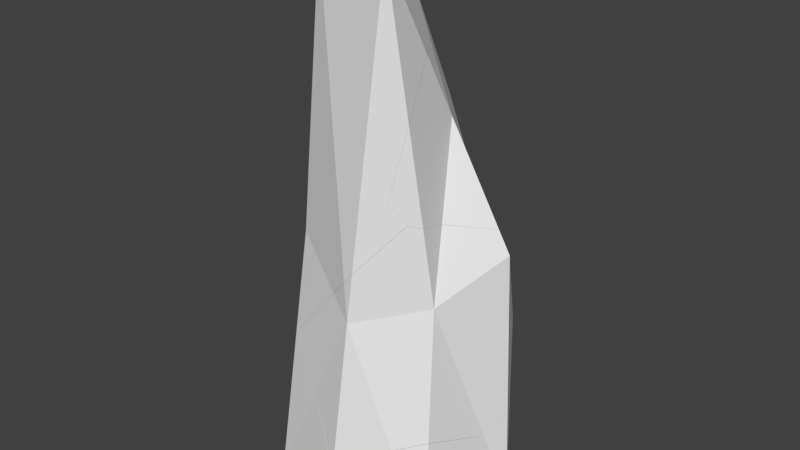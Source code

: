 # Source: stone0.blend  (saved by Blender 2.79.0; exported with 4.5.12 LTS)
import bpy
from mathutils import Matrix  # noqa: F401  (used for matrix-valued properties, if any)

bpy.ops.wm.read_factory_settings(use_empty=True)
scene = bpy.context.scene
scene.name = 'Scene'

# ---- collections
col_collection_2 = bpy.data.collections.new('Collection 2'); scene.collection.children.link(col_collection_2)

# ---- world
world_world = bpy.data.worlds.new('World'); scene.world = world_world
world_world.color = (0.05088, 0.05088, 0.05088)
world_world.use_sun_shadow = False
world_world.sun_shadow_jitter_overblur = 0.0
world_world.cycles.sampling_method = 'MANUAL'

# ---- meshes
me_cube_cell_039 = bpy.data.meshes.new('Cube_cell.039')
me_cube_cell_039.from_pydata([(-0.09623, 0.7353, -0.179), (0.2029, -0.3211, -0.3227), (0.3548, 0.5155, -0.4955), (0.1227, -0.1857, 0.451), (0.297, 0.6778, 0.1387), (-0.1276, -0.445, -0.06991), (-0.2818, -0.4472, 0.2874), (-0.4717, -0.5296, 0.19), (0.2029, -0.3211, -0.3227), (0.3548, 0.5155, -0.4955), (0.297, 0.6778, 0.1387), (0.1227, -0.1857, 0.451), (-0.1276, -0.445, -0.06991), (-0.2818, -0.4472, 0.2874), (-0.4717, -0.5296, 0.19)], [], [(8, 12, 14, 0, 9), (5, 1, 11, 13), (4, 9, 0), (13, 7, 5), (1, 2, 10, 11), (3, 4, 0, 14, 6)])
_k = set([(1, 2), (1, 5), (2, 10), (3, 4), (3, 6), (4, 9), (5, 7), (6, 14), (7, 13), (8, 9), (8, 12), (10, 11), (11, 13), (12, 14)])
me_cube_cell_039.attributes.new('sharp_edge', 'BOOLEAN', 'EDGE').data.foreach_set('value', [ (min(e.vertices), max(e.vertices)) in _k for e in me_cube_cell_039.edges])
me_cube_cell_039.use_remesh_preserve_volume = False
me_cube_cell_039.use_remesh_preserve_attributes = False
me_cube_cell_039.use_mirror_vertex_groups = False
me_cube_cell_039.update()
me_cube_cell_038 = bpy.data.meshes.new('Cube_cell.038')
me_cube_cell_038.from_pydata([(-0.3853, 1.184, 1.047), (1.439, 0.3054, -0.4953), (1.378, 0.2046, -0.7136), (1.415, 0.1529, -0.5451), (0.456, 0.1963, -1.271), (0.7573, 0.09753, -1.271), (1.007, 0.01539, -1.271), (0.8282, -0.2445, -1.271), (0.6145, 0.007953, -1.271), (-0.5034, 1.302, 0.1438), (0.1438, 1.453, 0.7973), (-0.8544, 0.8371, -0.8967), (-0.9666, 0.4283, -0.704), (-0.859, 0.831, -0.9102), (0.02579, -1.129, 0.2986), (0.4621, -1.377, -0.2836), (0.4691, -1.38, -0.2929), (0.3952, -1.381, -0.465), (0.3359, -1.381, -0.6018), (0.2902, -1.363, -0.588), (-0.2965, -1.125, -0.4098), (-0.8284, -0.2346, 1.25), (-0.565, -0.8402, 1.005), (-0.6358, -1.0, -0.3014), (-0.7404, -0.7906, -0.3347), (-0.9669, 0.1837, 1.411), (-0.5723, 0.8166, 1.559), (-1.104, 0.1837, -0.5454), (-0.503, -0.8625, 0.9877), (-0.3471, 1.082, 1.612), (-0.2049, 1.142, 1.609), (0.4717, 1.523, 1.115), (-0.155, 1.163, 1.608), (1.007, 0.01539, -1.271), (0.7573, 0.09753, -1.271), (0.8282, -0.2445, -1.271), (0.456, 0.1963, -1.271), (0.6145, 0.007953, -1.271), (-0.5034, 1.302, 0.1438), (0.1438, 1.453, 0.7973), (-0.8544, 0.8371, -0.8967), (-0.9666, 0.4283, -0.704), (-0.859, 0.831, -0.9102), (0.02579, -1.129, 0.2986), (0.4621, -1.377, -0.2836), (0.4691, -1.38, -0.2929), (0.3952, -1.381, -0.465), (0.3359, -1.381, -0.6018), (0.2902, -1.363, -0.588), (-0.2965, -1.125, -0.4098), (-0.565, -0.8402, 1.005), (-0.8284, -0.2346, 1.25), (-0.6358, -1.0, -0.3014), (-0.7404, -0.7906, -0.3347), (-0.9669, 0.1837, 1.411), (-0.5723, 0.8166, 1.559), (-1.104, 0.1837, -0.5454), (-0.503, -0.8625, 0.9877), (-0.3471, 1.082, 1.612), (-0.2049, 1.142, 1.609), (0.4717, 1.523, 1.115), (-0.155, 1.163, 1.608)], [], [(0, 59, 61, 31, 39), (0, 58, 59), (2, 60, 1), (3, 2, 1), (3, 45, 46), (51, 50, 57, 32, 30, 29, 26, 54), (57, 43, 44, 1, 60, 32), (49, 48, 47, 17, 16, 15, 14), (4, 8, 19, 20, 52, 53, 56, 41, 42), (35, 6, 2, 3, 46, 18), (36, 34, 33, 7, 37), (14, 28, 22, 23, 49), (39, 38, 0), (24, 23, 22, 21), (38, 40, 13, 12, 0), (5, 4, 42, 11), (55, 58, 0), (5, 11, 9, 10, 60, 2, 6), (12, 27, 25, 55, 0), (44, 45, 3, 1), (8, 35, 18, 19), (27, 24, 21, 25)])
_k = set([(4, 5), (4, 8), (5, 6), (6, 35), (7, 33), (7, 37), (8, 35), (9, 10), (9, 11), (10, 60), (11, 42), (12, 13), (12, 27), (13, 40), (14, 15), (14, 28), (15, 16), (16, 17), (17, 47), (18, 19), (18, 46), (19, 20), (20, 52), (21, 22), (21, 25), (22, 28), (23, 24), (23, 49), (24, 27), (25, 55), (26, 29), (26, 54), (29, 30), (30, 32), (31, 39), (31, 61), (32, 60), (33, 34), (34, 36), (36, 37), (38, 39), (38, 40), (41, 42), (41, 56), (43, 44), (43, 57), (44, 45), (45, 46), (47, 48), (48, 49), (50, 51), (50, 57), (51, 54), (52, 53), (53, 56), (55, 58), (58, 59), (59, 61)])
me_cube_cell_038.attributes.new('sharp_edge', 'BOOLEAN', 'EDGE').data.foreach_set('value', [ (min(e.vertices), max(e.vertices)) in _k for e in me_cube_cell_038.edges])
me_cube_cell_038.use_remesh_preserve_volume = False
me_cube_cell_038.use_remesh_preserve_attributes = False
me_cube_cell_038.use_mirror_vertex_groups = False
me_cube_cell_038.update()
me_cube_cell_037 = bpy.data.meshes.new('Cube_cell.037')
me_cube_cell_037.from_pydata([(0.4624, 1.107, 0.02468), (0.4288, -0.6283, 0.9525), (-0.5035, -1.215, 0.6455), (0.8321, 0.3914, 1.419), (0.2879, 0.2303, -1.516), (0.2641, 0.07461, -1.565), (0.3947, -0.02002, -1.475), (0.467, 0.7145, -1.271), (-0.1705, 1.429, -0.2743), (0.3231, 1.292, -0.7279), (0.4208, 1.158, -0.8998), (0.4797, 1.077, -1.003), (0.6538, 0.8381, -1.091), (0.7152, 0.7543, -1.057), (0.615, -0.9425, -0.8434), (0.7895, -0.07798, -1.156), (0.7987, 0.0008863, -1.133), (0.2099, -1.204, -1.007), (-1.126, -1.206, -0.7221), (-0.6881, -1.454, -1.304), (-0.6809, -1.458, -1.314), (-0.5253, -1.501, -1.234), (0.01835, -1.287, -1.105), (-0.02283, -1.304, -1.115), (0.6672, 0.3685, 1.742), (0.527, 0.1783, 1.794), (0.2241, -0.2333, 1.906), (0.2837, 0.6193, 1.654), (0.2027, 0.6723, 1.635), (0.7283, 0.7319, -1.05), (0.9418, 0.3658, -0.9424), (-0.86, -1.067, 0.8844), (-1.654, -0.9398, -0.03378), (-1.204, -1.167, -0.6202), (-0.02154, 0.9949, 1.531), (-0.5376, 1.225, 1.444), (-0.5376, 1.513, 0.04976), (-0.5813, 1.207, 1.448), (-1.306, 1.086, 0.5859), (-0.6763, 1.447, 0.0967), (-0.596, -1.151, 1.185), (0.2841, -0.6812, 2.042), (-0.4505, -1.158, 1.355), (0.1218, -0.7807, 2.066), (0.3231, 1.292, -0.7279), (-0.1705, 1.429, -0.2743), (0.4208, 1.158, -0.8998), (0.4797, 1.077, -1.003), (0.6538, 0.8381, -1.091), (0.7152, 0.7543, -1.057), (0.615, -0.9425, -0.8434), (0.7895, -0.07798, -1.156), (0.7987, 0.0008863, -1.133), (0.2099, -1.204, -1.007), (-1.126, -1.206, -0.7221), (-0.6881, -1.454, -1.304), (-0.6809, -1.458, -1.314), (-0.5253, -1.501, -1.234), (0.01835, -1.287, -1.105), (-0.02283, -1.304, -1.115), (0.6672, 0.3685, 1.742), (0.527, 0.1783, 1.794), (0.2241, -0.2333, 1.906), (0.2837, 0.6193, 1.654), (0.2027, 0.6723, 1.635), (0.7283, 0.7319, -1.05), (0.9418, 0.3658, -0.9424), (-0.86, -1.067, 0.8844), (-1.654, -0.9398, -0.03378), (-1.204, -1.167, -0.6202), (-0.5376, 1.225, 1.444), (-0.02154, 0.9949, 1.531), (-0.5376, 1.513, 0.04976), (-0.5813, 1.207, 1.448), (-1.306, 1.086, 0.5859), (-0.6763, 1.447, 0.0967), (-0.596, -1.151, 1.185), (0.2841, -0.6812, 2.042), (-0.4505, -1.158, 1.355), (0.1218, -0.7807, 2.066)], [], [(2, 54, 19, 20, 57), (1, 77, 79, 78, 2), (0, 49, 48, 11, 46, 44), (0, 64, 63, 60, 3), (2, 67, 68, 33, 54), (0, 3, 66, 29, 49), (7, 12, 13, 65, 4), (5, 6, 22, 23), (65, 30, 52, 51, 6, 4), (4, 5, 56, 55), (4, 6, 5), (71, 70, 73, 43, 41, 62, 61, 27, 28), (44, 45, 0), (78, 76, 2), (16, 66, 3, 1), (53, 50, 1, 2), (61, 24, 27), (76, 67, 2), (36, 39, 74, 37, 35), (75, 72, 8, 9, 10, 4), (43, 73, 38, 32, 31, 40, 42), (55, 18, 69, 4), (60, 25, 26, 1, 3), (57, 59, 58, 53, 2), (47, 12, 7), (26, 77, 1), (69, 32, 38, 75, 4), (23, 21, 56, 5), (34, 64, 0), (35, 34, 0, 45, 36), (50, 15, 16, 1), (10, 47, 7, 4), (51, 14, 17, 22, 6)])
_k = set([(8, 9), (8, 72), (9, 10), (10, 47), (11, 46), (11, 48), (12, 13), (12, 47), (13, 65), (14, 17), (14, 51), (15, 16), (15, 50), (16, 66), (17, 22), (18, 55), (18, 69), (19, 20), (19, 54), (20, 57), (21, 23), (21, 56), (22, 23), (24, 27), (24, 61), (25, 26), (25, 60), (26, 77), (27, 28), (28, 71), (29, 49), (29, 66), (30, 52), (30, 65), (31, 32), (31, 40), (32, 69), (33, 54), (33, 68), (34, 35), (34, 64), (35, 37), (36, 39), (36, 45), (37, 74), (38, 73), (38, 75), (39, 74), (40, 42), (41, 43), (41, 62), (42, 43), (44, 45), (44, 46), (48, 49), (50, 53), (51, 52), (53, 58), (55, 56), (57, 59), (58, 59), (60, 63), (61, 62), (63, 64), (67, 68), (67, 76), (70, 71), (70, 73), (72, 75), (76, 78), (77, 79), (78, 79)])
me_cube_cell_037.attributes.new('sharp_edge', 'BOOLEAN', 'EDGE').data.foreach_set('value', [ (min(e.vertices), max(e.vertices)) in _k for e in me_cube_cell_037.edges])
me_cube_cell_037.use_remesh_preserve_volume = False
me_cube_cell_037.use_remesh_preserve_attributes = False
me_cube_cell_037.use_mirror_vertex_groups = False
me_cube_cell_037.update()
me_cube_cell_036 = bpy.data.meshes.new('Cube_cell.036')
me_cube_cell_036.from_pydata([(0.2053, -0.03513, 0.6998), (-0.2951, 0.5696, 0.7134), (0.4662, -0.5385, -0.5156), (0.9088, 0.06234, -0.6797), (0.4449, 0.3657, -0.7866), (-0.2738, 0.1364, 1.593), (-0.6691, 0.3826, 0.8592), (-0.06942, -0.1352, 1.64), (-0.6782, 0.6581, -0.4792), (-0.9803, 0.4391, -0.03614), (-0.2951, 0.9188, -0.9775), (0.03078, 0.7734, -0.9229), (0.2204, 0.6887, -0.891), (-0.3389, 0.8999, -0.9734), (-0.5966, 0.7163, -0.5982), (0.1586, -0.483, 1.59), (0.3533, -1.051, 0.9235), (0.5263, -0.9874, -0.3794), (0.1581, -1.205, -0.07409), (0.3641, -1.087, -0.3553), (0.3597, -1.089, -0.3494), (0.9088, 0.06234, -0.6797), (0.4662, -0.5385, -0.5156), (0.4449, 0.3657, -0.7866), (-0.2738, 0.1364, 1.593), (-0.6691, 0.3826, 0.8592), (-0.06942, -0.1352, 1.64), (-0.6782, 0.6581, -0.4792), (-0.9803, 0.4391, -0.03614), (-0.2951, 0.9188, -0.9775), (0.03078, 0.7734, -0.9229), (0.2204, 0.6887, -0.891), (-0.3389, 0.8999, -0.9734), (-0.5966, 0.7163, -0.5982), (0.1586, -0.483, 1.59), (0.3533, -1.051, 0.9235), (0.5263, -0.9874, -0.3794), (0.1581, -1.205, -0.07409), (0.3641, -1.087, -0.3553), (0.3597, -1.089, -0.3494)], [], [(1, 31, 30, 29), (0, 22, 21), (0, 26, 34), (0, 1, 24, 26), (1, 0, 4, 31), (0, 34, 35, 36, 22), (23, 3, 2, 17, 38, 32, 10, 11, 12), (25, 24, 1), (27, 28, 25, 1), (29, 13, 33, 27, 1), (21, 4, 0), (14, 32, 38, 39), (15, 7, 5, 6, 9, 37, 16), (35, 18, 20, 19, 36), (9, 8, 14, 39, 37)])
_k = set([(2, 3), (2, 17), (3, 23), (4, 21), (4, 31), (5, 6), (5, 7), (6, 9), (7, 15), (8, 9), (8, 14), (10, 11), (10, 32), (11, 12), (12, 23), (13, 29), (13, 33), (14, 32), (15, 16), (16, 37), (17, 38), (18, 20), (18, 35), (19, 20), (19, 36), (21, 22), (22, 36), (24, 25), (24, 26), (25, 28), (26, 34), (27, 28), (27, 33), (29, 30), (30, 31), (34, 35), (37, 39), (38, 39)])
me_cube_cell_036.attributes.new('sharp_edge', 'BOOLEAN', 'EDGE').data.foreach_set('value', [ (min(e.vertices), max(e.vertices)) in _k for e in me_cube_cell_036.edges])
me_cube_cell_036.use_remesh_preserve_volume = False
me_cube_cell_036.use_remesh_preserve_attributes = False
me_cube_cell_036.use_mirror_vertex_groups = False
me_cube_cell_036.update()
me_cube_cell_035 = bpy.data.meshes.new('Cube_cell.035')
me_cube_cell_035.from_pydata([(-0.4391, -0.7698, -0.3597), (-0.9056, 0.5333, -0.3597), (-0.6148, 1.346, -0.3597), (0.699, 0.5491, -0.3597), (1.075, 0.1012, -0.3597), (0.8205, 0.405, -0.3597), (0.4942, -1.104, -0.3597), (0.8569, 0.3617, -0.3597), (-0.6103, 1.181, -0.00134), (-0.7181, 0.777, 0.2053), (0.5847, -1.032, 0.3071), (0.5379, -1.013, 0.3214), (-0.04814, -0.7751, 0.4997), (-0.3867, -0.6511, 0.6078), (-0.491, -0.4419, 0.5746), (-0.855, 0.5333, 0.3633), (-0.6148, 1.346, -0.3597), (0.699, 0.5491, -0.3597), (0.8205, 0.405, -0.3597), (1.075, 0.1012, -0.3597), (0.4942, -1.104, -0.3597), (0.8569, 0.3617, -0.3597), (-0.6103, 1.181, -0.00134), (-0.7181, 0.777, 0.2053), (0.5847, -1.032, 0.3071), (0.5379, -1.013, 0.3214), (-0.04814, -0.7751, 0.4997), (-0.3867, -0.6511, 0.6078), (-0.491, -0.4419, 0.5746), (-0.855, 0.5333, 0.3633)], [], [(1, 23, 22, 16), (0, 28, 29, 1), (1, 29, 23), (0, 27, 28), (26, 27, 0), (17, 18, 21, 19, 20, 0, 1, 16), (24, 6, 4), (4, 7, 25, 24), (20, 10, 11, 26, 0), (3, 2, 8), (7, 5, 3, 8, 9, 15, 14, 13, 12, 25)])
_k = set([(2, 3), (2, 8), (3, 5), (4, 6), (4, 7), (5, 7), (6, 24), (8, 9), (9, 15), (10, 11), (10, 20), (11, 26), (12, 13), (12, 25), (13, 14), (14, 15), (16, 17), (16, 22), (17, 18), (18, 21), (19, 20), (19, 21), (22, 23), (23, 29), (24, 25), (26, 27), (27, 28), (28, 29)])
me_cube_cell_035.attributes.new('sharp_edge', 'BOOLEAN', 'EDGE').data.foreach_set('value', [ (min(e.vertices), max(e.vertices)) in _k for e in me_cube_cell_035.edges])
me_cube_cell_035.use_remesh_preserve_volume = False
me_cube_cell_035.use_remesh_preserve_attributes = False
me_cube_cell_035.use_mirror_vertex_groups = False
me_cube_cell_035.update()
me_cube_cell_032 = bpy.data.meshes.new('Cube_cell.032')
me_cube_cell_032.from_pydata([(-1.389, 0.5107, -0.8066), (-0.08566, 0.7171, 1.039), (0.7392, -0.6684, -0.02949), (0.6778, -0.7712, -0.2512), (0.9181, -0.1843, 0.2135), (0.6699, -0.5356, -0.8066), (0.6595, -0.5707, -0.8066), (0.6351, -0.6499, -0.8066), (0.4141, 0.7696, -0.8066), (0.4492, 0.7758, -0.6896), (-0.2501, -0.7745, -0.8066), (-1.564, 0.02215, -0.8066), (0.3029, -0.9575, -0.8066), (0.3081, -0.9591, -0.8066), (0.05913, -0.877, -0.8066), (0.5634, 0.6758, -0.3853), (0.7747, 0.3939, 0.7573), (0.2798, 0.5309, 1.212), (0.9305, 0.1793, 0.4828), (0.8715, 0.2606, 0.5869), (-0.5545, 0.4782, 1.261), (-0.7832, 0.4247, 1.03), (-1.204, 0.3263, 0.6043), (-1.554, -0.1369, -0.4339), (-1.559, -0.143, -0.4478), (-0.08566, 0.6148, 1.535), (-0.2239, 0.5482, 1.581), (0.6699, -0.5356, -0.8066), (0.6595, -0.5707, -0.8066), (0.6351, -0.6499, -0.8066), (0.4141, 0.7696, -0.8066), (0.4492, 0.7758, -0.6896), (-1.564, 0.02215, -0.8066), (-0.2501, -0.7745, -0.8066), (0.3029, -0.9575, -0.8066), (0.3081, -0.9591, -0.8066), (0.05913, -0.877, -0.8066), (0.5634, 0.6758, -0.3853), (0.2798, 0.5309, 1.212), (0.7747, 0.3939, 0.7573), (0.9305, 0.1793, 0.4828), (0.8715, 0.2606, 0.5869), (-0.5545, 0.4782, 1.261), (-0.7832, 0.4247, 1.03), (-1.204, 0.3263, 0.6043), (-1.554, -0.1369, -0.4339), (-1.559, -0.143, -0.4478), (-0.08566, 0.6148, 1.535), (-0.2239, 0.5482, 1.581)], [], [(39, 38, 25, 48, 2, 41), (9, 37, 40, 4, 5, 8), (0, 1, 31, 30), (1, 17, 16, 15, 31), (0, 44, 43, 42, 1), (3, 2, 34, 35), (27, 6, 29, 13, 12, 36, 33, 32, 0, 30), (4, 2, 3), (4, 40, 41, 2), (16, 19, 18, 15), (46, 11, 10), (42, 26, 47, 1), (21, 22, 45, 14, 34, 2, 48, 20), (10, 14, 45, 46), (32, 24, 23, 44, 0), (7, 28, 3), (47, 17, 1), (28, 5, 4, 3), (35, 7, 3)])
_k = set([(5, 8), (5, 28), (6, 27), (6, 29), (7, 28), (7, 35), (8, 9), (9, 37), (10, 11), (10, 14), (11, 46), (12, 13), (12, 36), (13, 29), (14, 34), (15, 18), (15, 31), (16, 17), (16, 19), (17, 47), (18, 19), (20, 21), (20, 48), (21, 22), (22, 45), (23, 24), (23, 44), (24, 32), (25, 38), (25, 48), (26, 42), (26, 47), (27, 30), (30, 31), (32, 33), (33, 36), (34, 35), (37, 40), (38, 39), (39, 41), (40, 41), (42, 43), (43, 44), (45, 46)])
me_cube_cell_032.attributes.new('sharp_edge', 'BOOLEAN', 'EDGE').data.foreach_set('value', [ (min(e.vertices), max(e.vertices)) in _k for e in me_cube_cell_032.edges])
me_cube_cell_032.use_remesh_preserve_volume = False
me_cube_cell_032.use_remesh_preserve_attributes = False
me_cube_cell_032.use_mirror_vertex_groups = False
me_cube_cell_032.update()
me_cube_cell_031 = bpy.data.meshes.new('Cube_cell.031')
me_cube_cell_031.from_pydata([(-0.5001, 0.7676, -0.3146), (0.3067, 0.3789, 0.9552), (-0.8204, 0.6012, -1.188), (-1.001, 0.1338, -1.064), (-0.5243, -0.3607, 1.453), (-0.5001, -0.3129, 1.462), (0.2902, 0.7169, 0.269), (-0.1067, 0.9642, -0.4679), (0.4934, 0.4469, 0.3161), (-0.5676, 0.9473, -1.311), (-0.6011, 0.9015, -1.295), (-0.418, 1.021, -1.363), (0.7223, 0.09777, 0.2654), (0.4902, -0.1206, 1.287), (0.6747, -0.3598, 1.174), (-0.3276, -0.2224, 1.448), (-0.02578, -0.7121, -1.187), (-0.7233, -0.4395, -1.045), (-0.474, -0.4038, 1.429), (-0.5119, -0.3887, 1.442), (0.9166, -0.4685, -0.3999), (0.7157, -0.5419, 1.112), (0.6186, -0.6018, 1.117), (0.4381, -0.7942, -1.298), (0.7209, -0.6229, -1.401), (0.7139, -0.6271, -1.398), (-0.8204, 0.6012, -1.188), (-1.001, 0.1338, -1.064), (-0.5243, -0.3607, 1.453), (-0.5001, -0.3129, 1.462), (0.2902, 0.7169, 0.269), (-0.1067, 0.9642, -0.4679), (0.4934, 0.4469, 0.3161), (-0.5676, 0.9473, -1.311), (-0.6011, 0.9015, -1.295), (-0.418, 1.021, -1.363), (0.7223, 0.09777, 0.2654), (0.4902, -0.1206, 1.287), (0.6747, -0.3598, 1.174), (-0.3276, -0.2224, 1.448), (-0.02578, -0.7121, -1.187), (-0.7233, -0.4395, -1.045), (-0.474, -0.4038, 1.429), (-0.5119, -0.3887, 1.442), (0.9166, -0.4685, -0.3999), (0.7157, -0.5419, 1.112), (0.6186, -0.6018, 1.117), (0.4381, -0.7942, -1.298), (0.7209, -0.6229, -1.401), (0.7139, -0.6271, -1.398)], [], [(1, 39, 37), (0, 1, 30, 31), (0, 26, 27, 28, 29), (1, 0, 29, 39), (36, 32, 1, 37, 38), (32, 30, 1), (41, 40, 42, 43), (15, 5, 4, 19, 18, 46, 45, 14, 13), (11, 7, 6, 8, 12, 44, 24), (22, 42, 40, 47), (31, 35, 33, 0), (43, 28, 27, 41), (33, 34, 26, 0), (47, 49, 48, 20, 21, 22), (20, 36, 38, 21), (10, 9, 11, 24, 25), (25, 23, 16, 17, 3, 2, 10)])
_k = set([(2, 3), (2, 10), (3, 17), (4, 5), (4, 19), (5, 15), (6, 7), (6, 8), (7, 11), (8, 12), (9, 10), (9, 11), (12, 44), (13, 14), (13, 15), (14, 45), (16, 17), (16, 23), (18, 19), (18, 46), (20, 36), (20, 48), (21, 22), (21, 38), (22, 42), (23, 25), (24, 25), (24, 44), (26, 27), (26, 34), (27, 41), (28, 29), (28, 43), (29, 39), (30, 31), (30, 32), (31, 35), (32, 36), (33, 34), (33, 35), (37, 38), (37, 39), (40, 41), (40, 47), (42, 43), (45, 46), (47, 49), (48, 49)])
me_cube_cell_031.attributes.new('sharp_edge', 'BOOLEAN', 'EDGE').data.foreach_set('value', [ (min(e.vertices), max(e.vertices)) in _k for e in me_cube_cell_031.edges])
me_cube_cell_031.use_remesh_preserve_volume = False
me_cube_cell_031.use_remesh_preserve_attributes = False
me_cube_cell_031.use_mirror_vertex_groups = False
me_cube_cell_031.update()
me_cube_cell_030 = bpy.data.meshes.new('Cube_cell.030')
me_cube_cell_030.from_pydata([(-0.2989, 0.5645, -0.5265), (0.1355, -0.3978, 0.4949), (-0.334, 0.5606, -0.4127), (-0.3682, 0.5545, -0.5265), (-0.113, -0.7488, -0.5265), (0.476, -0.4949, -0.5265), (-0.2231, 0.4634, -0.1168), (0.1479, -0.03836, 0.7611), (0.2571, -0.1881, 0.7059), (0.3207, -0.2752, 0.6734), (-0.334, 0.5606, -0.4127), (-0.3682, 0.5545, -0.5265), (0.476, -0.4949, -0.5265), (-0.113, -0.7488, -0.5265), (-0.2231, 0.4634, -0.1168), (0.1479, -0.03836, 0.7611), (0.2571, -0.1881, 0.7059), (0.3207, -0.2752, 0.6734)], [], [(17, 1, 13, 5), (4, 11, 0, 12), (11, 10, 0), (16, 15, 1), (14, 7, 8, 9, 12, 0), (17, 16, 1), (10, 14, 0), (6, 2, 3, 13, 1, 15)])
_k = set([(2, 3), (2, 6), (3, 13), (4, 11), (4, 12), (5, 13), (5, 17), (6, 15), (7, 8), (7, 14), (8, 9), (9, 12), (10, 11), (10, 14), (15, 16), (16, 17)])
me_cube_cell_030.attributes.new('sharp_edge', 'BOOLEAN', 'EDGE').data.foreach_set('value', [ (min(e.vertices), max(e.vertices)) in _k for e in me_cube_cell_030.edges])
me_cube_cell_030.use_remesh_preserve_volume = False
me_cube_cell_030.use_remesh_preserve_attributes = False
me_cube_cell_030.use_mirror_vertex_groups = False
me_cube_cell_030.update()
me_cube_cell_029 = bpy.data.meshes.new('Cube_cell.029')
me_cube_cell_029.from_pydata([(-0.5285, 0.002173, 0.2087), (0.6249, -0.1767, 0.2087), (-0.5525, 0.02702, 0.08222), (-0.5285, 0.07419, 0.09033), (0.4623, 0.266, -0.08521), (0.6462, 0.0276, -0.1972), (-0.3583, 0.1636, 0.07651), (-0.5027, -0.01556, 0.05822), (-0.5402, -0.0006331, 0.07132), (0.6871, -0.154, -0.2594), (0.5903, -0.2136, -0.2542), (-0.5525, 0.02702, 0.08222), (-0.5285, 0.07419, 0.09033), (0.4623, 0.266, -0.08521), (0.6462, 0.0276, -0.1972), (-0.3583, 0.1636, 0.07651), (-0.5027, -0.01556, 0.05822), (-0.5402, -0.0006331, 0.07132), (0.6871, -0.154, -0.2594), (0.5903, -0.2136, -0.2542)], [], [(0, 16, 19, 1), (0, 11, 17), (18, 14, 1), (15, 12, 0), (13, 15, 0, 1), (14, 13, 1), (12, 11, 0), (17, 16, 0), (19, 18, 1), (4, 5, 9, 10, 7, 8, 2, 3, 6)])
_k = set([(2, 3), (2, 8), (3, 6), (4, 5), (4, 6), (5, 9), (7, 8), (7, 10), (9, 10), (11, 12), (11, 17), (12, 15), (13, 14), (13, 15), (14, 18), (16, 17), (16, 19), (18, 19)])
me_cube_cell_029.attributes.new('sharp_edge', 'BOOLEAN', 'EDGE').data.foreach_set('value', [ (min(e.vertices), max(e.vertices)) in _k for e in me_cube_cell_029.edges])
me_cube_cell_029.use_remesh_preserve_volume = False
me_cube_cell_029.use_remesh_preserve_attributes = False
me_cube_cell_029.use_mirror_vertex_groups = False
me_cube_cell_029.update()
me_cube_cell_028 = bpy.data.meshes.new('Cube_cell.028')
me_cube_cell_028.from_pydata([(0.3887, 0.08239, -0.6421), (-0.2193, -0.2887, 0.1757), (-0.1475, 0.4455, 0.3773), (-0.351, -0.1935, 0.08439), (-0.388, -0.1414, -0.08469), (-0.3275, -0.03952, 0.1333), (-0.4035, 0.0698, -0.6421), (-0.3962, 0.09399, -0.6421), (0.1935, 0.3493, -0.6421), (-0.4299, -0.01989, -0.6421), (0.3038, -0.4668, -0.6421), (0.03844, 0.5687, 0.5573), (0.1263, 0.4444, -0.1227), (0.09985, 0.485, 0.5931), (0.1832, -0.2673, 0.5169), (0.1768, -0.3218, 0.501), (0.174, -0.3466, 0.4936), (0.232, -0.5084, -0.1417), (0.2901, -0.4749, -0.5467), (0.1303, 0.4328, 0.6088), (0.3261, 0.09704, 0.7072), (-0.4035, 0.0698, -0.6421), (-0.3962, 0.09399, -0.6421), (0.1935, 0.3493, -0.6421), (-0.4299, -0.01989, -0.6421), (0.03844, 0.5687, 0.5573), (0.1263, 0.4444, -0.1227), (0.09985, 0.485, 0.5931), (0.1832, -0.2673, 0.5169), (0.1768, -0.3218, 0.501), (0.174, -0.3466, 0.4936), (0.232, -0.5084, -0.1417), (0.3038, -0.4668, -0.6421), (0.2901, -0.4749, -0.5467), (0.1303, 0.4328, 0.6088), (0.3261, 0.09704, 0.7072)], [], [(0, 28, 29, 16, 31, 33, 32), (0, 35, 28), (2, 5, 3), (5, 4, 3), (4, 24, 3), (2, 25, 26), (9, 6, 7, 23, 0, 32), (3, 24, 10, 18), (3, 1, 30, 15), (26, 8, 22, 2), (17, 30, 1), (34, 27, 25, 2, 3), (21, 24, 4, 5), (23, 12, 11, 13, 0), (13, 19, 35, 0), (15, 14, 20, 34, 3), (22, 21, 5, 2), (3, 18, 17, 1)])
_k = set([(6, 7), (6, 9), (7, 23), (8, 22), (8, 26), (9, 32), (10, 18), (10, 24), (11, 12), (11, 13), (12, 23), (13, 19), (14, 15), (14, 20), (15, 30), (16, 29), (16, 31), (17, 18), (17, 30), (19, 35), (20, 34), (21, 22), (21, 24), (25, 26), (25, 27), (27, 34), (28, 29), (28, 35), (31, 33), (32, 33)])
me_cube_cell_028.attributes.new('sharp_edge', 'BOOLEAN', 'EDGE').data.foreach_set('value', [ (min(e.vertices), max(e.vertices)) in _k for e in me_cube_cell_028.edges])
me_cube_cell_028.use_remesh_preserve_volume = False
me_cube_cell_028.use_remesh_preserve_attributes = False
me_cube_cell_028.use_mirror_vertex_groups = False
me_cube_cell_028.update()
me_cube_cell_027 = bpy.data.meshes.new('Cube_cell.027')
me_cube_cell_027.from_pydata([(0.7577, -0.448, -0.4857), (-0.5454, -0.9145, -0.4857), (0.3876, 0.7269, 0.3311), (0.2563, 0.8222, 0.2404), (0.2185, 0.8747, 0.06995), (0.1766, 0.9956, -0.4857), (0.2803, 0.9325, -0.4857), (0.9117, 0.5485, -0.4857), (-0.1508, 0.6869, -0.4857), (-0.2271, 0.576, -0.4857), (-0.3322, 0.4228, -0.4857), (-0.9132, -0.7828, -0.4857), (0.688, -0.3304, 0.1861), (0.84, 0.5066, 0.01314), (0.8725, 0.5257, -0.2124), (0.359, -0.4537, 0.4378), (0.01098, -0.5393, 0.7007), (-0.5331, -0.7532, 0.5721), (-0.03038, -0.5556, 0.6911), (-0.6887, -0.71, 0.4924), (-0.6984, -0.71, 0.47), (-0.8168, -0.7104, 0.1967), (-0.8232, -0.7105, 0.1819), (0.1766, 0.9956, -0.4857), (0.2803, 0.9325, -0.4857), (0.9117, 0.5485, -0.4857), (-0.1508, 0.6869, -0.4857), (-0.2271, 0.576, -0.4857), (-0.3322, 0.4228, -0.4857), (-0.9132, -0.7828, -0.4857), (0.688, -0.3304, 0.1861), (0.84, 0.5066, 0.01314), (0.8725, 0.5257, -0.2124), (0.359, -0.4537, 0.4378), (0.01098, -0.5393, 0.7007), (-0.5331, -0.7532, 0.5721), (-0.03038, -0.5556, 0.6911), (-0.6887, -0.71, 0.4924), (-0.6984, -0.71, 0.47), (-0.8168, -0.7104, 0.1967), (-0.8232, -0.7105, 0.1819)], [], [(0, 33, 16, 18, 35, 1), (0, 30, 33), (3, 2, 4), (39, 38, 4, 8, 27), (2, 31, 14, 24, 23, 4), (28, 11, 40), (40, 39, 27, 28), (10, 9, 26, 5, 6, 25, 0, 1, 29), (34, 15, 12, 31, 2), (38, 19, 3, 4), (35, 37, 20, 21, 22, 29, 1), (25, 32, 13, 30, 0), (14, 7, 24), (19, 17, 36, 3), (36, 34, 2, 3), (23, 8, 4)])
_k = set([(5, 6), (5, 26), (6, 25), (7, 14), (7, 24), (8, 23), (8, 27), (9, 10), (9, 26), (10, 29), (11, 28), (11, 40), (12, 15), (12, 31), (13, 30), (13, 32), (14, 31), (15, 34), (16, 18), (16, 33), (17, 19), (17, 36), (18, 35), (19, 38), (20, 21), (20, 37), (21, 22), (22, 29), (23, 24), (25, 32), (27, 28), (30, 33), (34, 36), (35, 37), (38, 39), (39, 40)])
me_cube_cell_027.attributes.new('sharp_edge', 'BOOLEAN', 'EDGE').data.foreach_set('value', [ (min(e.vertices), max(e.vertices)) in _k for e in me_cube_cell_027.edges])
me_cube_cell_027.use_remesh_preserve_volume = False
me_cube_cell_027.use_remesh_preserve_attributes = False
me_cube_cell_027.use_mirror_vertex_groups = False
me_cube_cell_027.update()
me_cube_cell_044 = bpy.data.meshes.new('Cube_cell.044')
me_cube_cell_044.from_pydata([(-0.4478, -0.6376, -0.001811), (-0.8546, 0.2115, 0.009796), (-0.7885, -0.2059, -1.179), (-0.5248, -0.812, -1.424), (-0.9266, 0.2115, -1.018), (-0.5329, 0.8431, -0.8707), (0.1449, -0.9314, -0.7389), (0.3309, -0.9611, -0.5236), (-0.4632, -0.8342, -1.441), (-0.6149, -0.03731, 1.277), (-0.4351, 0.4293, 1.153), (-0.1818, 0.7762, 1.029), (-0.3068, 1.109, -0.8182), (-0.0323, 0.8496, 0.9772), (0.271, 1.069, 0.5335), (-0.1642, 1.17, -0.8209), (0.6099, 1.311, 0.04027), (0.4263, 1.28, -0.1784), (-0.1149, 1.19, -0.822), (-0.3375, -0.6111, 1.295), (0.3606, -0.884, 1.153), (0.596, -1.046, -0.2212), (0.8239, -0.9659, 1.043), (0.7422, -1.053, -0.05033), (1.107, -0.7945, 0.9391), (1.313, -0.6766, 0.6588), (-0.5248, -0.812, -1.424), (-0.7885, -0.2059, -1.179), (-0.9266, 0.2115, -1.018), (-0.5329, 0.8431, -0.8707), (0.3309, -0.9611, -0.5236), (0.1449, -0.9314, -0.7389), (-0.4632, -0.8342, -1.441), (-0.4351, 0.4293, 1.153), (-0.6149, -0.03731, 1.277), (-0.1818, 0.7762, 1.029), (-0.3068, 1.109, -0.8182), (-0.0323, 0.8496, 0.9772), (0.271, 1.069, 0.5335), (-0.1642, 1.17, -0.8209), (0.6099, 1.311, 0.04027), (0.4263, 1.28, -0.1784), (-0.1149, 1.19, -0.822), (0.3606, -0.884, 1.153), (-0.3375, -0.6111, 1.295), (0.596, -1.046, -0.2212), (0.8239, -0.9659, 1.043), (0.7422, -1.053, -0.05033), (1.107, -0.7945, 0.9391), (1.313, -0.6766, 0.6588)], [], [(1, 33, 35, 36, 5), (0, 30, 45, 43, 44), (4, 2, 1), (48, 37, 11, 10, 9, 19, 20, 46), (48, 49, 40, 38, 37), (22, 43, 45, 47), (26, 32, 31, 30, 0), (27, 28, 29, 12, 39, 42, 8, 3), (15, 36, 35, 13, 14), (42, 17, 6, 8), (44, 34, 1, 0), (2, 26, 0, 1), (5, 4, 1), (14, 16, 41, 18, 15), (34, 33, 1), (17, 40, 49, 23, 21, 7, 6), (47, 25, 24, 22)])
_k = set([(2, 4), (2, 26), (3, 8), (3, 27), (4, 5), (5, 36), (6, 7), (6, 8), (7, 21), (9, 10), (9, 19), (10, 11), (11, 37), (12, 29), (12, 39), (13, 14), (13, 35), (14, 16), (15, 18), (15, 36), (16, 41), (17, 40), (17, 42), (18, 41), (19, 20), (20, 46), (21, 23), (22, 24), (22, 43), (23, 49), (24, 25), (25, 47), (26, 32), (27, 28), (28, 29), (30, 31), (30, 45), (31, 32), (33, 34), (33, 35), (34, 44), (37, 38), (38, 40), (39, 42), (43, 44), (45, 47), (46, 48), (48, 49)])
me_cube_cell_044.attributes.new('sharp_edge', 'BOOLEAN', 'EDGE').data.foreach_set('value', [ (min(e.vertices), max(e.vertices)) in _k for e in me_cube_cell_044.edges])
me_cube_cell_044.use_remesh_preserve_volume = False
me_cube_cell_044.use_remesh_preserve_attributes = False
me_cube_cell_044.use_mirror_vertex_groups = False
me_cube_cell_044.update()

# ---- objects
ob_cube_cell_015 = bpy.data.objects.new('Cube_cell.015', me_cube_cell_039)
ob_cube_cell_014 = bpy.data.objects.new('Cube_cell.014', me_cube_cell_038)
ob_cube_cell_012 = bpy.data.objects.new('Cube_cell.012', me_cube_cell_037)
ob_cube_cell_011 = bpy.data.objects.new('Cube_cell.011', me_cube_cell_036)
ob_cube_cell_010 = bpy.data.objects.new('Cube_cell.010', me_cube_cell_035)
ob_cube_cell_009 = bpy.data.objects.new('Cube_cell.009', me_cube_cell_032)
ob_cube_cell_007 = bpy.data.objects.new('Cube_cell.007', me_cube_cell_031)
ob_cube_cell_005 = bpy.data.objects.new('Cube_cell.005', me_cube_cell_030)
ob_cube_cell_004 = bpy.data.objects.new('Cube_cell.004', me_cube_cell_029)
ob_cube_cell_003 = bpy.data.objects.new('Cube_cell.003', me_cube_cell_028)
ob_cube_cell_002 = bpy.data.objects.new('Cube_cell.002', me_cube_cell_027)
ob_cube_cell_001 = bpy.data.objects.new('Cube_cell.001', me_cube_cell_044)

# ---- transforms, parenting, visibility, modifiers, constraints
ob_cube_cell_015.location = (0.6129, -0.5139, 0.5935)
ob_cube_cell_015.scale = (0.5949, 0.5949, 0.5949)
ob_cube_cell_015.lineart.crease_threshold = 0.0
ob_cube_cell_014.location = (-0.3657, -0.1093, 0.7563)
ob_cube_cell_014.scale = (0.5949, 0.5949, 0.5949)
ob_cube_cell_014.lineart.crease_threshold = 0.0
ob_cube_cell_012.location = (0.3198, -0.06347, 1.365)
ob_cube_cell_012.scale = (0.5949, 0.5949, 0.5949)
ob_cube_cell_012.lineart.crease_threshold = 0.0
ob_cube_cell_011.location = (0.1755, 0.1186, 2.807)
ob_cube_cell_011.scale = (0.5949, 0.5949, 0.5949)
ob_cube_cell_011.lineart.crease_threshold = 0.0
ob_cube_cell_010.location = (-0.514, -0.3172, 0.214)
ob_cube_cell_010.scale = (0.5949, 0.5949, 0.5949)
ob_cube_cell_010.lineart.crease_threshold = 0.0
ob_cube_cell_009.location = (0.05096, 0.4714, 0.4799)
ob_cube_cell_009.scale = (0.5949, 0.5949, 0.5949)
ob_cube_cell_009.lineart.crease_threshold = 0.0
ob_cube_cell_007.location = (-0.1599, -0.2279, 3.596)
ob_cube_cell_007.scale = (0.5949, 0.5949, 0.5949)
ob_cube_cell_007.lineart.crease_threshold = 0.0
ob_cube_cell_005.location = (0.5175, 0.5995, 0.3132)
ob_cube_cell_005.scale = (0.5949, 0.5949, 0.5949)
ob_cube_cell_005.lineart.crease_threshold = 0.0
ob_cube_cell_004.location = (-0.143, -0.4587, 4.413)
ob_cube_cell_004.scale = (0.5949, 0.5949, 0.5949)
ob_cube_cell_004.lineart.crease_threshold = 0.0
ob_cube_cell_003.location = (0.6862, 0.09638, 0.382)
ob_cube_cell_003.scale = (0.5949, 0.5949, 0.5949)
ob_cube_cell_003.lineart.crease_threshold = 0.0
ob_cube_cell_002.location = (0.3244, -0.5087, 0.2889)
ob_cube_cell_002.scale = (0.5949, 0.5949, 0.5949)
ob_cube_cell_002.lineart.crease_threshold = 0.0
ob_cube_cell_001.location = (-0.3896, -0.1258, 2.203)
ob_cube_cell_001.scale = (0.5949, 0.5949, 0.5949)
ob_cube_cell_001.lineart.crease_threshold = 0.0

# ---- collection membership
col_collection_2.objects.link(ob_cube_cell_015)
col_collection_2.objects.link(ob_cube_cell_014)
col_collection_2.objects.link(ob_cube_cell_012)
col_collection_2.objects.link(ob_cube_cell_011)
col_collection_2.objects.link(ob_cube_cell_010)
col_collection_2.objects.link(ob_cube_cell_009)
col_collection_2.objects.link(ob_cube_cell_007)
col_collection_2.objects.link(ob_cube_cell_005)
col_collection_2.objects.link(ob_cube_cell_004)
col_collection_2.objects.link(ob_cube_cell_003)
col_collection_2.objects.link(ob_cube_cell_002)
col_collection_2.objects.link(ob_cube_cell_001)

# ---- scene / render settings (as saved in the file)
scene.frame_start = 1; scene.frame_end = 250; scene.frame_set(1)
scene.render.engine = 'BLENDER_EEVEE_NEXT'
scene.render.resolution_percentage = 50
scene.render.dither_intensity = 0.0
scene.cycles.use_denoising = False
scene.cycles.samples = 128
scene.cycles.sampling_pattern = 'TABULATED_SOBOL'
scene.cycles.use_adaptive_sampling = False
scene.cycles.use_light_tree = False
scene.cycles.blur_glossy = 0.0
scene.cycles.sample_clamp_indirect = 0.0
scene.view_settings.view_transform = 'Standard'
bpy.context.view_layer.update()

# ---- added for rendering (the .blend has no active camera and no usable light): camera, sun
cam_auto = bpy.data.cameras.new('AutoCamera')
cam_auto.lens = 50.0
cam_auto.sensor_width = 36.0
cam_auto.clip_end = 1000.0
ob_auto_camera = bpy.data.objects.new('AutoCamera', cam_auto)
scene.collection.objects.link(ob_auto_camera)
ob_auto_camera.location = (4.86502, -5.9779, 6.21486)
ob_auto_camera.rotation_euler = (1.09748, -7.21219e-08, 0.694738)
scene.camera = ob_auto_camera
light_auto_sun = bpy.data.lights.new('AutoSun', 'SUN')
light_auto_sun.energy = 3.0
light_auto_sun.angle = 0.0523599
ob_auto_sun = bpy.data.objects.new('AutoSun', light_auto_sun)
scene.collection.objects.link(ob_auto_sun)
ob_auto_sun.rotation_euler = (0.872665, 0.174533, 0.523599)
bpy.context.view_layer.update()
